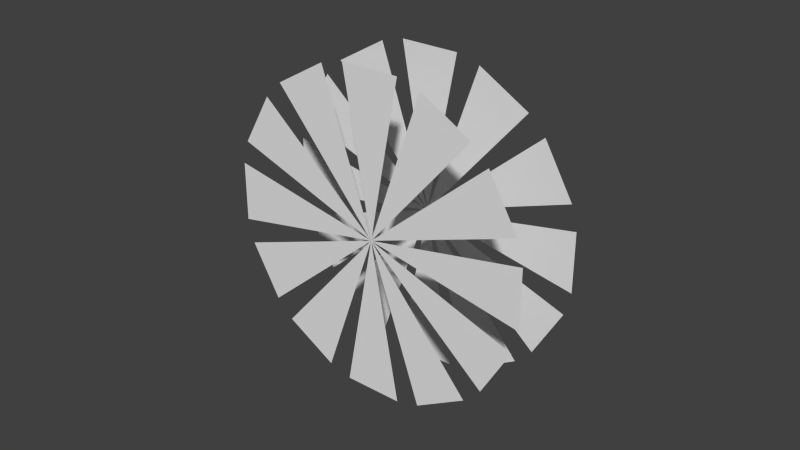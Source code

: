# Source: simpleFanObject.blend  (saved by Blender 2.75.0; exported with 4.5.12 LTS)
import bpy
from mathutils import Matrix  # noqa: F401  (used for matrix-valued properties, if any)

bpy.ops.wm.read_factory_settings(use_empty=True)
scene = bpy.context.scene
scene.name = 'Scene'

# ---- collections
col_collection_1 = bpy.data.collections.new('Collection 1'); scene.collection.children.link(col_collection_1)

# ---- materials (node trees are filled in below, after node groups)
mat_material = bpy.data.materials.new('Material')
mat_material.alpha_threshold = 0.0
mat_material.use_transparent_shadow = False
mat_material.roughness = 0.5
mat_material.line_color = (0.0, 0.0, 0.0, 1.0)

# ---- material node trees

# ---- world
world_world = bpy.data.worlds.new('World'); scene.world = world_world
world_world.color = (0.05088, 0.05088, 0.05088)
world_world.use_sun_shadow = False
world_world.sun_shadow_jitter_overblur = 0.0
world_world.cycles.sampling_method = 'MANUAL'
world_world.cycles.sample_map_resolution = 256

# ---- meshes
me_cube = bpy.data.meshes.new('Cube')
me_cube.from_pydata([(1.318e-06, -5.627e-08, -3.806e-07), (3.089, 5.304e-07, 1.325), (3.839, -5.624e-07, 0.6752), (4.0, 3.61e-07, 0.375), (4.0, -7.177e-07, -0.375), (3.839, 2.178e-07, -0.6752), (3.089, -8.182e-07, -1.325), (2.65, 2.401e-07, -1.545), (1.35, -9.376e-07, -1.92), (0.75, 2.473e-07, -2.0), (-0.75, -8.695e-07, -2.0), (-1.35, 3.383e-07, -1.92), (-2.65, -7.329e-07, -1.545), (-3.089, 4.886e-07, -1.325), (-3.839, -5.644e-07, -0.6752), (-4.0, 6.58e-07, -0.375), (-4.0, -4.091e-07, 0.375), (-3.839, 8.011e-07, 0.6752), (-3.089, -3.086e-07, 1.325), (-2.65, 8.292e-07, 1.545), (-1.35, -2.396e-07, 1.92), (-0.75, 8.22e-07, 2.0), (0.75, -3.077e-07, 2.0), (1.35, 7.311e-07, 1.92), (2.65, -4.443e-07, 1.545), (1.804e-06, 1.0, -4.641e-07), (3.089, 1.0, 1.325), (3.839, 1.0, 0.6752), (4.0, 1.0, 0.375), (4.0, 1.0, -0.375), (3.839, 1.0, -0.6752), (3.089, 1.0, -1.325), (2.65, 1.0, -1.545), (1.35, 1.0, -1.92), (0.75, 1.0, -2.0), (-0.75, 1.0, -2.0), (-1.35, 1.0, -1.92), (-2.65, 1.0, -1.545), (-3.089, 1.0, -1.325), (-3.839, 1.0, -0.6752), (-4.0, 1.0, -0.375), (-4.0, 1.0, 0.375), (-3.839, 1.0, 0.6752), (-3.089, 1.0, 1.325), (-2.65, 1.0, 1.545), (-1.35, 1.0, 1.92), (-0.75, 1.0, 2.0), (0.75, 1.0, 2.0), (1.35, 1.0, 1.92), (2.65, 1.0, 1.545)], [], [(0, 2, 1), (0, 4, 3), (0, 6, 5), (0, 8, 7), (0, 10, 9), (0, 12, 11), (0, 14, 13), (0, 16, 15), (0, 18, 17), (0, 20, 19), (0, 22, 21), (0, 24, 23), (25, 26, 27), (25, 28, 29), (25, 30, 31), (25, 32, 33), (25, 34, 35), (25, 36, 37), (25, 38, 39), (25, 40, 41), (25, 42, 43), (25, 44, 45), (25, 46, 47), (25, 48, 49)])
_uv = me_cube.uv_layers.new(name='UVMap')
_uv.uv.foreach_set('vector', [0.595, 0.3471, 0.8091, 0.5924, 0.595, 0.6726, 0.4677, 0.9997, 0.0003168, 0.9997, 0.1426, 0.8506, 0.5944, 0.5823, 0.0003168, 0.5823, 0.09574, 0.465, 0.6126, 0.000317, 0.01099, 0.1141, 0.0003168, 0.0003168, 0.5944, 0.583, 0.09574, 0.7003, 0.0003168, 0.583, 0.4677, 0.7009, 0.1426, 0.85, 0.0003168, 0.7009, 0.7275, 0.3051, 0.6132, 0.0003168, 0.8418, 0.0003168, 0.4683, 0.8506, 0.9357, 0.8506, 0.7935, 0.9997, 0.0003168, 0.2292, 0.5944, 0.2292, 0.499, 0.3465, 0.0003168, 0.2286, 0.6019, 0.1148, 0.6126, 0.2286, 0.0003168, 0.4644, 0.499, 0.3471, 0.5944, 0.4644, 0.4683, 0.85, 0.7935, 0.7009, 0.9357, 0.85, 0.0003166, 0.5825, 0.4987, 0.4653, 0.5941, 0.5825, 0.0003166, 0.1718, 0.6096, 0.1147, 0.6096, 0.2289, 0.0003166, 0.2296, 0.5941, 0.2296, 0.4987, 0.3468, 0.4681, 0.701, 0.9353, 0.701, 0.7931, 0.85, 0.8087, 0.6728, 0.5947, 0.4277, 0.8087, 0.3474, 0.4675, 0.8507, 0.1425, 0.9997, 0.0003166, 0.8507, 0.5941, 0.5832, 0.0957, 0.7004, 0.0003166, 0.5832, 0.6123, 0.0003168, 0.01098, 0.1141, 0.0003166, 0.0003166, 0.5941, 0.4647, 0.0003166, 0.4647, 0.0957, 0.3474, 0.9353, 0.9997, 0.4681, 0.9997, 0.6103, 0.8507, 0.7272, 0.0003166, 0.8414, 0.305, 0.6129, 0.305, 0.0003166, 0.85, 0.3253, 0.701, 0.4675, 0.85])
me_cube.materials.append(mat_material)
me_cube.use_remesh_preserve_volume = False
me_cube.use_remesh_preserve_attributes = False
me_cube.use_mirror_vertex_groups = False
me_cube.update()

# ---- objects
ob_cube_011 = bpy.data.objects.new('Cube.011', me_cube)

# ---- transforms, parenting, visibility, modifiers, constraints
ob_cube_011.location = (5.96e-08, 1.192e-07, 0.0)
ob_cube_011.rotation_euler = (-5.679e-08, 5.76, 7.757e-08)
ob_cube_011.scale = (0.5, 1.0, 1.0)
ob_cube_011.lock_rotations_4d = False
ob_cube_011.empty_display_type = 'ARROWS'
ob_cube_011.lineart.crease_threshold = 0.0

# ---- collection membership
col_collection_1.objects.link(ob_cube_011)

# ---- scene / render settings (as saved in the file)
scene.frame_start = 1; scene.frame_end = 250; scene.frame_set(0)
scene.render.engine = 'BLENDER_EEVEE_NEXT'
scene.render.image_settings.color_mode = 'RGB'
scene.render.image_settings.compression = 90
scene.render.resolution_percentage = 50
scene.render.dither_intensity = 0.0
scene.cycles.use_denoising = False
scene.cycles.samples = 10
scene.cycles.sampling_pattern = 'TABULATED_SOBOL'
scene.cycles.light_sampling_threshold = 0.0
scene.cycles.use_adaptive_sampling = False
scene.cycles.use_light_tree = False
scene.cycles.blur_glossy = 0.0
scene.cycles.volume_bounces = 1
scene.cycles.pixel_filter_type = 'GAUSSIAN'
scene.cycles.sample_clamp_indirect = 0.0
scene.view_settings.view_transform = 'Standard'
bpy.context.view_layer.update()

# ---- added for rendering (the .blend has no active camera and no usable light): camera, sun
cam_auto = bpy.data.cameras.new('AutoCamera')
cam_auto.lens = 50.0
cam_auto.sensor_width = 36.0
cam_auto.clip_end = 1000.0
ob_auto_camera = bpy.data.objects.new('AutoCamera', cam_auto)
scene.collection.objects.link(ob_auto_camera)
ob_auto_camera.location = (7.20921, -8.15105, 5.76736)
ob_auto_camera.rotation_euler = (1.09748, -7.21219e-08, 0.694738)
scene.camera = ob_auto_camera
light_auto_sun = bpy.data.lights.new('AutoSun', 'SUN')
light_auto_sun.energy = 3.0
light_auto_sun.angle = 0.0523599
ob_auto_sun = bpy.data.objects.new('AutoSun', light_auto_sun)
scene.collection.objects.link(ob_auto_sun)
ob_auto_sun.rotation_euler = (0.872665, 0.174533, 0.523599)
bpy.context.view_layer.update()

